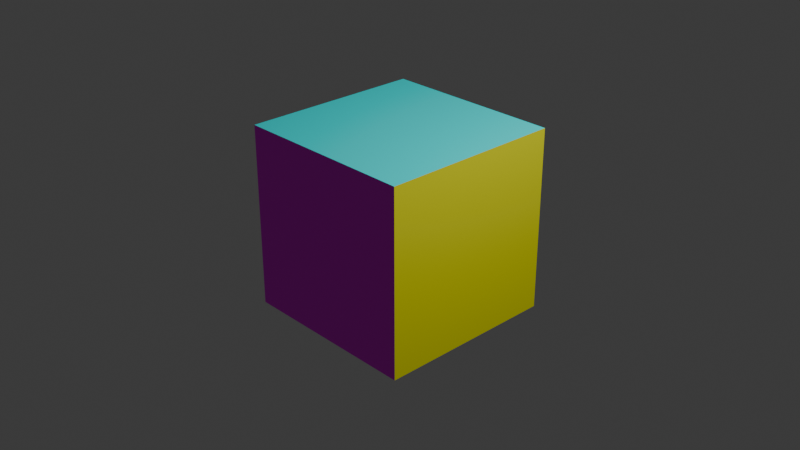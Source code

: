 # Source: testCube.blend  (saved by Blender 4.5.90; exported with 4.5.12 LTS)
import bpy
from mathutils import Matrix  # noqa: F401  (used for matrix-valued properties, if any)

bpy.ops.wm.read_factory_settings(use_empty=True)
scene = bpy.context.scene
scene.name = 'Scene'

# ---- collections
col_collection = bpy.data.collections.new('Collection'); scene.collection.children.link(col_collection)

# ---- materials (node trees are filled in below, after node groups)
mat_material = bpy.data.materials.new('Material')
mat_material.alpha_threshold = 0.0
mat_material.roughness = 0.5
mat_material.line_color = (0.0, 0.0, 0.0, 1.0)

# ---- material node trees
mat_material.use_nodes = True; mat_material.node_tree.nodes.clear()
_N = mat_material.node_tree.nodes; _L = mat_material.node_tree.links
n0 = _N.new('ShaderNodeOutputMaterial'); n0.name = 'Material Output'; n0.location = (396, 98)
n1 = _N.new('ShaderNodeBsdfPrincipled'); n1.name = 'Principled BSDF'; n1.location = (-200, 100)
n1.inputs[2].default_value = 1.0
n1.inputs[3].default_value = 1.45
n2 = _N.new('ShaderNodeVertexColor'); n2.name = 'Color Attribute'; n2.location = (-554, 36)
n2.layer_name = 'Col'
_L.new(n2.outputs[0], n1.inputs[0])
_L.new(n1.outputs[0], n0.inputs[0])
n0.is_active_output = True

# ---- world
world_world = bpy.data.worlds.new('World'); scene.world = world_world
world_world.use_nodes = True; world_world.node_tree.nodes.clear()
_N = world_world.node_tree.nodes; _L = world_world.node_tree.links
n0 = _N.new('ShaderNodeOutputWorld'); n0.name = 'World Output'; n0.location = (200, 100)
n1 = _N.new('ShaderNodeBackground'); n1.name = 'Background'; n1.location = (-200, 100)
n1.inputs[0].default_value = (0.05088, 0.05088, 0.05088, 1.0)
_L.new(n1.outputs[0], n0.inputs[0])
n0.is_active_output = True
world_world.color = (0.05088, 0.05088, 0.05088)
world_world.sun_shadow_jitter_overblur = 0.0

# ---- cameras
cam_camera = bpy.data.cameras.new('Camera')
cam_camera.clip_end = 100.0
cam_camera.ortho_scale = 7.314

# ---- lights
light_light = bpy.data.lights.new('Light', 'POINT')
light_light.energy = 1000.0
light_light.shadow_soft_size = 0.1

# ---- meshes
me_cube = bpy.data.meshes.new('Cube')
me_cube.from_pydata([(1.0, 1.0, 1.0), (1.0, 1.0, -1.0), (1.0, -1.0, 1.0), (1.0, -1.0, -1.0), (-1.0, 1.0, 1.0), (-1.0, 1.0, -1.0), (-1.0, -1.0, 1.0), (-1.0, -1.0, -1.0), (-1.0, 1.0, -1.0), (-1.0, 1.0, -1.0), (-1.0, -1.0, -1.0), (-1.0, -1.0, -1.0), (1.0, 1.0, -1.0), (1.0, 1.0, -1.0), (1.0, 1.0, 1.0), (1.0, 1.0, 1.0), (-1.0, -1.0, 1.0), (-1.0, -1.0, 1.0), (1.0, -1.0, 1.0), (1.0, -1.0, 1.0), (1.0, -1.0, -1.0), (1.0, -1.0, -1.0), (-1.0, 1.0, 1.0), (-1.0, 1.0, 1.0)], [], [(15, 19, 17, 23), (20, 11, 16, 18), (10, 8, 22, 6), (9, 7, 21, 12), (13, 3, 2, 14), (5, 1, 0, 4)])
_k = set([(0, 1), (0, 4), (1, 5), (2, 3), (2, 14), (3, 13), (4, 5), (6, 10), (6, 22), (7, 9), (7, 21), (8, 10), (8, 22), (9, 12), (11, 16), (11, 20), (12, 21), (13, 14), (15, 19), (15, 23), (16, 18), (17, 19), (17, 23), (18, 20)])
me_cube.attributes.new('sharp_edge', 'BOOLEAN', 'EDGE').data.foreach_set('value', [ (min(e.vertices), max(e.vertices)) in _k for e in me_cube.edges])
_uv = me_cube.uv_layers.new(name='UVMap')
_uv.uv.foreach_set('vector', [0.625, 0.5, 0.625, 0.75, 0.875, 0.75, 0.875, 0.5, 0.375, 0.75, 0.375, 1.0, 0.625, 1.0, 0.625, 0.75, 0.375, 0.0, 0.375, 0.25, 0.625, 0.25, 0.625, 0.0, 0.125, 0.5, 0.125, 0.75, 0.375, 0.75, 0.375, 0.5, 0.375, 0.5, 0.375, 0.75, 0.625, 0.75, 0.625, 0.5, 0.375, 0.25, 0.375, 0.5, 0.625, 0.5, 0.625, 0.25])
_ca = me_cube.color_attributes.new('Col', 'FLOAT_COLOR', 'CORNER')
_ca.data.foreach_set('color', [1.0, 0.0, 1.863e-08, 1.0, 1.0, -6.257e-08, 1.863e-08, 1.0, 1.0, -6.257e-08, 1.863e-08, 1.0, 1.0, -6.257e-08, 1.863e-08, 1.0, -6.556e-07, -3.8e-07, 1.0, 1.0, 0.0, 0.0, 1.0, 1.0, -6.556e-07, -3.8e-07, 1.0, 1.0, -6.556e-07, -3.8e-07, 1.0, 1.0, -1.099e-06, 1.0, 2.235e-07, 1.0, -1.099e-06, 1.0, 2.235e-07, 1.0, 0.0, 1.0, 2.235e-07, 1.0, 0.0, 1.0, 2.235e-07, 1.0, 1.0, -6.257e-08, 1.863e-08, 1.0, 1.0, -6.257e-08, 1.863e-08, 1.0, 1.0, 0.0, 1.863e-08, 1.0, 1.0, 0.0, 1.863e-08, 1.0, -1.099e-06, 1.0, 2.235e-07, 1.0, -1.099e-06, 1.0, 2.235e-07, 1.0, -1.099e-06, 1.0, 2.235e-07, 1.0, 0.0, 1.0, 2.235e-07, 1.0, -6.556e-07, -3.8e-07, 1.0, 1.0, 0.0, 0.0, 1.0, 1.0, 0.0, 0.0, 1.0, 1.0, 0.0, 0.0, 1.0, 1.0])
me_cube.materials.append(mat_material)
me_cube.use_mirror_vertex_groups = False
me_cube.use_paint_bone_selection = False
me_cube.use_paint_mask = True
me_cube.update()
me_cube_001 = bpy.data.meshes.new('Cube.001')
me_cube_001.from_pydata([(-1.0, -1.0, -1.0), (-1.0, -1.0, 1.0), (-1.0, 1.0, -1.0), (-1.0, 1.0, 1.0), (1.0, -1.0, -1.0), (1.0, -1.0, 1.0), (1.0, 1.0, -1.0), (1.0, 1.0, 1.0), (-1.0, 1.0, -1.0), (-1.0, 1.0, -1.0), (-1.0, -1.0, -1.0), (-1.0, -1.0, -1.0), (-1.0, -1.0, 1.0), (-1.0, -1.0, 1.0), (-1.0, 1.0, 1.0), (-1.0, 1.0, 1.0), (1.0, 1.0, -1.0), (1.0, 1.0, -1.0), (1.0, 1.0, 1.0), (1.0, 1.0, 1.0), (1.0, -1.0, -1.0), (1.0, -1.0, -1.0), (1.0, -1.0, 1.0), (1.0, -1.0, 1.0)], [], [(10, 12, 14, 8), (9, 15, 18, 16), (17, 19, 22, 20), (21, 23, 13, 11), (2, 6, 4, 0), (7, 3, 1, 5)])
_k = set([(0, 2), (0, 4), (1, 3), (1, 5), (2, 6), (3, 7), (4, 6), (5, 7), (8, 10), (8, 14), (9, 15), (9, 16), (10, 12), (11, 13), (11, 21), (12, 14), (13, 23), (15, 18), (16, 18), (17, 19), (17, 20), (19, 22), (20, 22), (21, 23)])
me_cube_001.attributes.new('sharp_edge', 'BOOLEAN', 'EDGE').data.foreach_set('value', [ (min(e.vertices), max(e.vertices)) in _k for e in me_cube_001.edges])
_uv = me_cube_001.uv_layers.new(name='UVMap')
_uv.uv.foreach_set('vector', [0.375, 0.0, 0.625, 0.0, 0.625, 0.25, 0.375, 0.25, 0.375, 0.25, 0.625, 0.25, 0.625, 0.5, 0.375, 0.5, 0.375, 0.5, 0.625, 0.5, 0.625, 0.75, 0.375, 0.75, 0.375, 0.75, 0.625, 0.75, 0.625, 1.0, 0.375, 1.0, 0.125, 0.5, 0.375, 0.5, 0.375, 0.75, 0.125, 0.75, 0.625, 0.5, 0.875, 0.5, 0.875, 0.75, 0.625, 0.75])
_ca = me_cube_001.color_attributes.new('Col', 'FLOAT_COLOR', 'POINT')
_ca.data.foreach_set('color', [0.0, 1.0, 1.0, 1.0, -1.755e-06, 1.0, 1.0, 1.0, 0.0, 1.0, 1.0, 1.0, 0.0, 1.0, 1.0, 1.0, 0.0, 1.0, 1.0, 1.0, -1.755e-06, 1.0, 1.0, 1.0, -1.755e-06, 1.0, 1.0, 1.0, 0.0, 1.0, 1.0, 1.0, 1.0, 1.0, 2.421e-07, 1.0, 1.0, -4.426e-07, 1.0, 1.0, 1.0, 1.0, 2.421e-07, 1.0, 1.0, 0.0, 1.0, 1.0, 1.0, 1.0, 2.421e-07, 1.0, 1.0, -4.426e-07, 1.0, 1.0, 1.0, 1.0, 2.421e-07, 1.0, 1.0, -4.426e-07, 1.0, 1.0, 0.6244, 0.0, 0.6244, 1.0, 1.0, 1.0, 2.421e-07, 1.0, 1.0, 4.426e-07, 1.0, 1.0, 1.0, 1.0, 2.421e-07, 1.0, 1.0, 1.0, 2.421e-07, 1.0, 1.0, -4.426e-07, 1.0, 1.0, 1.0, 1.0, 2.421e-07, 1.0, 1.0, 0.0, 1.0, 1.0])
me_cube_001.materials.append(mat_material)
me_cube_001.use_paint_bone_selection = False
me_cube_001.use_paint_mask = True
me_cube_001.update()
me_cube_002 = bpy.data.meshes.new('Cube.002')
me_cube_002.from_pydata([(1.0, 1.0, 1.0), (1.0, 1.0, -1.0), (1.0, -1.0, 1.0), (1.0, -1.0, -1.0), (-1.0, 1.0, 1.0), (-1.0, 1.0, -1.0), (-1.0, -1.0, 1.0), (-1.0, -1.0, -1.0), (-1.0, 1.0, -1.0), (-1.0, 1.0, -1.0), (-1.0, -1.0, -1.0), (-1.0, -1.0, -1.0), (1.0, 1.0, -1.0), (1.0, 1.0, -1.0), (1.0, 1.0, 1.0), (1.0, 1.0, 1.0), (-1.0, -1.0, 1.0), (-1.0, -1.0, 1.0), (1.0, -1.0, 1.0), (1.0, -1.0, 1.0), (1.0, -1.0, -1.0), (1.0, -1.0, -1.0), (-1.0, 1.0, 1.0), (-1.0, 1.0, 1.0)], [], [(15, 19, 17, 23), (20, 11, 16, 18), (10, 8, 22, 6), (9, 7, 21, 12), (13, 3, 2, 14), (5, 1, 0, 4)])
_k = set([(0, 1), (0, 4), (1, 5), (2, 3), (2, 14), (3, 13), (4, 5), (6, 10), (6, 22), (7, 9), (7, 21), (8, 10), (8, 22), (9, 12), (11, 16), (11, 20), (12, 21), (13, 14), (15, 19), (15, 23), (16, 18), (17, 19), (17, 23), (18, 20)])
me_cube_002.attributes.new('sharp_edge', 'BOOLEAN', 'EDGE').data.foreach_set('value', [ (min(e.vertices), max(e.vertices)) in _k for e in me_cube_002.edges])
_uv = me_cube_002.uv_layers.new(name='UVMap')
_uv.uv.foreach_set('vector', [0.625, 0.5, 0.625, 0.75, 0.875, 0.75, 0.875, 0.5, 0.375, 0.75, 0.375, 1.0, 0.625, 1.0, 0.625, 0.75, 0.375, 0.0, 0.375, 0.25, 0.625, 0.25, 0.625, 0.0, 0.125, 0.5, 0.125, 0.75, 0.375, 0.75, 0.375, 0.5, 0.375, 0.5, 0.375, 0.75, 0.625, 0.75, 0.625, 0.5, 0.375, 0.25, 0.375, 0.5, 0.625, 0.5, 0.625, 0.25])
_ca = me_cube_002.color_attributes.new('Col', 'FLOAT_COLOR', 'CORNER')
_ca.data.foreach_set('color', [1.0, 0.0, 1.863e-08, 1.0, 1.0, -6.257e-08, 1.863e-08, 1.0, 1.0, -6.257e-08, 1.863e-08, 1.0, 1.0, -6.257e-08, 1.863e-08, 1.0, 1.0, -6.257e-08, 1.863e-08, 1.0, 1.0, 0.0, 1.863e-08, 1.0, 1.0, -6.257e-08, 1.863e-08, 1.0, 1.0, -6.257e-08, 1.863e-08, 1.0, 1.0, 6.257e-08, 1.863e-08, 1.0, 1.0, 6.257e-08, 1.863e-08, 1.0, 1.0, -6.257e-08, 1.863e-08, 1.0, 1.0, -6.257e-08, 1.863e-08, 1.0, 1.0, -6.257e-08, 1.863e-08, 1.0, 1.0, -6.257e-08, 1.863e-08, 1.0, 1.0, -6.257e-08, 1.863e-08, 1.0, 1.0, -6.257e-08, 1.863e-08, 1.0, 1.0, -6.257e-08, 1.863e-08, 1.0, 1.0, -6.257e-08, 1.863e-08, 1.0, 1.0, 6.257e-08, 1.863e-08, 1.0, 1.0, 6.257e-08, 1.863e-08, 1.0, 1.0, -6.257e-08, 1.863e-08, 1.0, 1.0, -6.257e-08, 1.863e-08, 1.0, 1.0, 0.0, 1.863e-08, 1.0, 1.0, -6.257e-08, 1.863e-08, 1.0])
me_cube_002.materials.append(mat_material)
me_cube_002.use_mirror_vertex_groups = False
me_cube_002.use_paint_bone_selection = False
me_cube_002.use_paint_mask = True
me_cube_002.update()
me_cube_003 = bpy.data.meshes.new('Cube.003')
me_cube_003.from_pydata([(1.0, 1.0, 1.0), (1.0, 1.0, -1.0), (1.0, -1.0, 1.0), (1.0, -1.0, -1.0), (-1.0, 1.0, 1.0), (-1.0, 1.0, -1.0), (-1.0, -1.0, 1.0), (-1.0, -1.0, -1.0), (-1.0, 1.0, -1.0), (-1.0, 1.0, -1.0), (-1.0, -1.0, -1.0), (-1.0, -1.0, -1.0), (1.0, 1.0, -1.0), (1.0, 1.0, -1.0), (1.0, 1.0, 1.0), (1.0, 1.0, 1.0), (-1.0, -1.0, 1.0), (-1.0, -1.0, 1.0), (1.0, -1.0, 1.0), (1.0, -1.0, 1.0), (1.0, -1.0, -1.0), (1.0, -1.0, -1.0), (-1.0, 1.0, 1.0), (-1.0, 1.0, 1.0)], [], [(15, 19, 17, 23), (20, 11, 16, 18), (10, 8, 22, 6), (9, 7, 21, 12), (13, 3, 2, 14), (5, 1, 0, 4)])
_k = set([(0, 1), (0, 4), (1, 5), (2, 3), (2, 14), (3, 13), (4, 5), (6, 10), (6, 22), (7, 9), (7, 21), (8, 10), (8, 22), (9, 12), (11, 16), (11, 20), (12, 21), (13, 14), (15, 19), (15, 23), (16, 18), (17, 19), (17, 23), (18, 20)])
me_cube_003.attributes.new('sharp_edge', 'BOOLEAN', 'EDGE').data.foreach_set('value', [ (min(e.vertices), max(e.vertices)) in _k for e in me_cube_003.edges])
_uv = me_cube_003.uv_layers.new(name='UVMap')
_uv.uv.foreach_set('vector', [0.625, 0.5, 0.625, 0.75, 0.875, 0.75, 0.875, 0.5, 0.375, 0.75, 0.375, 1.0, 0.625, 1.0, 0.625, 0.75, 0.375, 0.0, 0.375, 0.25, 0.625, 0.25, 0.625, 0.0, 0.125, 0.5, 0.125, 0.75, 0.375, 0.75, 0.375, 0.5, 0.375, 0.5, 0.375, 0.75, 0.625, 0.75, 0.625, 0.5, 0.375, 0.25, 0.375, 0.5, 0.625, 0.5, 0.625, 0.25])
_ca = me_cube_003.color_attributes.new('Col', 'FLOAT_COLOR', 'CORNER')
_ca.data.foreach_set('color', [1.099e-06, 1.0, 2.235e-07, 1.0, -1.099e-06, 1.0, 2.235e-07, 1.0, 1.099e-06, 1.0, 2.235e-07, 1.0, 1.099e-06, 1.0, 2.235e-07, 1.0, 1.099e-06, 1.0, 2.235e-07, 1.0, 1.099e-06, 1.0, 2.235e-07, 1.0, 1.099e-06, 1.0, 2.235e-07, 1.0, -1.099e-06, 1.0, 2.235e-07, 1.0, 1.099e-06, 1.0, 2.235e-07, 1.0, 1.099e-06, 1.0, 2.235e-07, 1.0, 1.099e-06, 1.0, 2.235e-07, 1.0, 1.099e-06, 1.0, 2.235e-07, 1.0, 1.099e-06, 1.0, 2.235e-07, 1.0, 1.099e-06, 1.0, 2.235e-07, 1.0, 1.099e-06, 1.0, 2.235e-07, 1.0, -1.099e-06, 1.0, 2.235e-07, 1.0, -1.099e-06, 1.0, 2.235e-07, 1.0, 1.099e-06, 1.0, 2.235e-07, 1.0, -1.099e-06, 1.0, 2.235e-07, 1.0, 1.099e-06, 1.0, 2.235e-07, 1.0, 1.099e-06, 1.0, 2.235e-07, 1.0, -1.099e-06, 1.0, 2.235e-07, 1.0, 1.099e-06, 1.0, 2.235e-07, 1.0, 1.099e-06, 1.0, 2.235e-07, 1.0])
me_cube_003.materials.append(mat_material)
me_cube_003.use_mirror_vertex_groups = False
me_cube_003.use_paint_bone_selection = False
me_cube_003.use_paint_mask = True
me_cube_003.update()
me_cube_004 = bpy.data.meshes.new('Cube.004')
me_cube_004.from_pydata([(1.0, 1.0, 1.0), (1.0, 1.0, -1.0), (1.0, -1.0, 1.0), (1.0, -1.0, -1.0), (-1.0, 1.0, 1.0), (-1.0, 1.0, -1.0), (-1.0, -1.0, 1.0), (-1.0, -1.0, -1.0), (-1.0, 1.0, -1.0), (-1.0, 1.0, -1.0), (-1.0, -1.0, -1.0), (-1.0, -1.0, -1.0), (1.0, 1.0, -1.0), (1.0, 1.0, -1.0), (1.0, 1.0, 1.0), (1.0, 1.0, 1.0), (-1.0, -1.0, 1.0), (-1.0, -1.0, 1.0), (1.0, -1.0, 1.0), (1.0, -1.0, 1.0), (1.0, -1.0, -1.0), (1.0, -1.0, -1.0), (-1.0, 1.0, 1.0), (-1.0, 1.0, 1.0)], [], [(15, 19, 17, 23), (20, 11, 16, 18), (10, 8, 22, 6), (9, 7, 21, 12), (13, 3, 2, 14), (5, 1, 0, 4)])
_k = set([(0, 1), (0, 4), (1, 5), (2, 3), (2, 14), (3, 13), (4, 5), (6, 10), (6, 22), (7, 9), (7, 21), (8, 10), (8, 22), (9, 12), (11, 16), (11, 20), (12, 21), (13, 14), (15, 19), (15, 23), (16, 18), (17, 19), (17, 23), (18, 20)])
me_cube_004.attributes.new('sharp_edge', 'BOOLEAN', 'EDGE').data.foreach_set('value', [ (min(e.vertices), max(e.vertices)) in _k for e in me_cube_004.edges])
_uv = me_cube_004.uv_layers.new(name='UVMap')
_uv.uv.foreach_set('vector', [0.625, 0.5, 0.625, 0.75, 0.875, 0.75, 0.875, 0.5, 0.375, 0.75, 0.375, 1.0, 0.625, 1.0, 0.625, 0.75, 0.375, 0.0, 0.375, 0.25, 0.625, 0.25, 0.625, 0.0, 0.125, 0.5, 0.125, 0.75, 0.375, 0.75, 0.375, 0.5, 0.375, 0.5, 0.375, 0.75, 0.625, 0.75, 0.625, 0.5, 0.375, 0.25, 0.375, 0.5, 0.625, 0.5, 0.625, 0.25])
_ca = me_cube_004.color_attributes.new('Col', 'FLOAT_COLOR', 'CORNER')
_ca.data.foreach_set('color', [0.05088, -3.183e-09, 9.476e-10, 1.0, 0.05088, -3.183e-09, 9.476e-10, 1.0, 0.05088, -3.183e-09, 9.476e-10, 1.0, 0.05088, -3.183e-09, 9.476e-10, 1.0, 0.05088, -3.183e-09, 9.476e-10, 1.0, 0.05088, -3.183e-09, 9.476e-10, 1.0, 0.05088, -3.183e-09, 9.476e-10, 1.0, 0.05088, -3.183e-09, 9.476e-10, 1.0, 0.05088, -3.183e-09, 9.476e-10, 1.0, 0.05088, -3.183e-09, 9.476e-10, 1.0, 0.05088, -3.183e-09, 9.476e-10, 1.0, 0.05088, -3.183e-09, 9.476e-10, 1.0, 0.05088, -3.183e-09, 9.476e-10, 1.0, 0.05088, -3.183e-09, 9.476e-10, 1.0, 0.05088, -3.183e-09, 9.476e-10, 1.0, 0.05088, -3.183e-09, 9.476e-10, 1.0, 0.05088, -3.183e-09, 9.476e-10, 1.0, 0.05088, -3.183e-09, 9.476e-10, 1.0, 0.05088, 3.183e-09, 9.476e-10, 1.0, 0.05088, -3.183e-09, 9.476e-10, 1.0, 0.05088, -3.183e-09, 9.476e-10, 1.0, 0.05088, -3.183e-09, 9.476e-10, 1.0, 0.05088, -3.183e-09, 9.476e-10, 1.0, 0.05088, -3.183e-09, 9.476e-10, 1.0])
me_cube_004.materials.append(mat_material)
me_cube_004.use_mirror_vertex_groups = False
me_cube_004.use_paint_bone_selection = False
me_cube_004.use_paint_mask = True
me_cube_004.update()

# ---- objects
ob_cubergb = bpy.data.objects.new('CubeRGB', me_cube)
ob_light = bpy.data.objects.new('Light', light_light)
ob_camera = bpy.data.objects.new('Camera', cam_camera)
ob_cubecmy = bpy.data.objects.new('CubeCMY', me_cube_001)
ob_cubered = bpy.data.objects.new('CubeRED', me_cube_002)
ob_cubeblue = bpy.data.objects.new('CubeBLUE', me_cube_003)
ob_cubered_2 = bpy.data.objects.new('CubeRED_2', me_cube_004)

# ---- transforms, parenting, visibility, modifiers, constraints
ob_cubergb.location = (0.0, 0.0, 0.0)
ob_cubergb.lock_rotations_4d = False
ob_cubergb.empty_display_type = 'ARROWS'
ob_cubergb.hide_render = True
ob_cubergb.lineart.crease_threshold = 0.0
ob_light.location = (4.076, 1.005, 5.904)
ob_light.rotation_euler = (0.6503, 0.05522, 1.866)
ob_light.lock_rotations_4d = False
ob_light.empty_display_type = 'ARROWS'
ob_light.color = (0.0, 0.0, 0.0, 0.0)
ob_light.lineart.crease_threshold = 0.0
ob_camera.location = (7.359, -6.926, 4.958)
ob_camera.rotation_euler = (1.109, 0.0, 0.8149)
ob_camera.lock_rotations_4d = False
ob_camera.empty_display_type = 'ARROWS'
ob_camera.color = (0.0, 0.0, 0.0, 0.0)
ob_camera.display_type = 'WIRE'
ob_camera.lineart.crease_threshold = 0.0
ob_cubecmy.location = (0.0, 0.0, 0.0)
ob_cubered.location = (0.0, 0.0, 0.0)
ob_cubered.lock_rotations_4d = False
ob_cubered.empty_display_type = 'ARROWS'
ob_cubered.hide_render = True
ob_cubered.lineart.crease_threshold = 0.0
ob_cubeblue.location = (0.0, 0.0, 0.0)
ob_cubeblue.lock_rotations_4d = False
ob_cubeblue.empty_display_type = 'ARROWS'
ob_cubeblue.hide_render = True
ob_cubeblue.lineart.crease_threshold = 0.0
ob_cubered_2.location = (0.0, 0.0, 0.0)
ob_cubered_2.lock_rotations_4d = False
ob_cubered_2.empty_display_type = 'ARROWS'
ob_cubered_2.hide_render = True
ob_cubered_2.lineart.crease_threshold = 0.0

# ---- collection membership
col_collection.objects.link(ob_cubergb)
col_collection.objects.link(ob_light)
col_collection.objects.link(ob_camera)
col_collection.objects.link(ob_cubecmy)
col_collection.objects.link(ob_cubered)
col_collection.objects.link(ob_cubeblue)
col_collection.objects.link(ob_cubered_2)

# ---- scene / render settings (as saved in the file)
scene.camera = ob_camera
scene.frame_start = 1; scene.frame_end = 250; scene.frame_set(1)
scene.render.engine = 'BLENDER_EEVEE_NEXT'
bpy.context.view_layer.update()
